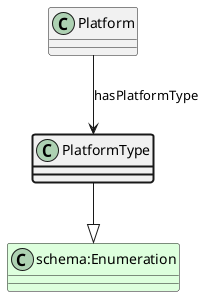

The diagram above was rendered by PlantUML. Its source (embedded in the PNG):
@startuml
class PlatformType  #line.bold
class "schema:Enumeration" #DDFFDD 
PlatformType --|> "schema:Enumeration"
class Platform 
Platform --> PlatformType : hasPlatformType
@enduml